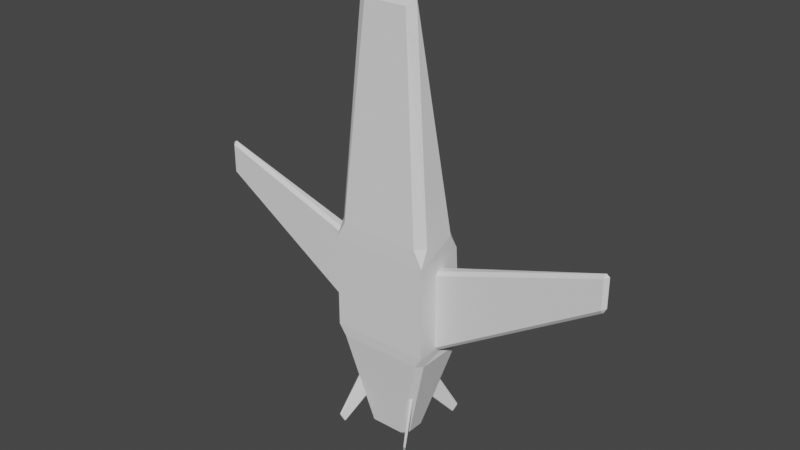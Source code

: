 # Source: SmallFighterModel.blend  (saved by Blender 2.83.19; exported with 4.5.12 LTS)
import bpy
from mathutils import Matrix  # noqa: F401  (used for matrix-valued properties, if any)

bpy.ops.wm.read_factory_settings(use_empty=True)
scene = bpy.context.scene
scene.name = 'Scene'

# ---- collections
col_collection = bpy.data.collections.new('Collection'); scene.collection.children.link(col_collection)

# ---- world
world_world = bpy.data.worlds.new('World'); scene.world = world_world
world_world.use_nodes = True; world_world.node_tree.nodes.clear()
_N = world_world.node_tree.nodes; _L = world_world.node_tree.links
n0 = _N.new('ShaderNodeOutputWorld'); n0.name = 'World Output'; n0.location = (300, 300)
n1 = _N.new('ShaderNodeBackground'); n1.name = 'Background'; n1.location = (10, 300)
n1.inputs[0].default_value = (0.05088, 0.05088, 0.05088, 1.0)
_L.new(n1.outputs[0], n0.inputs[0])
n0.is_active_output = True
world_world.color = (0.05088, 0.05088, 0.05088)
world_world.use_sun_shadow = False
world_world.sun_shadow_jitter_overblur = 0.0

# ---- meshes
me_cube_006 = bpy.data.meshes.new('Cube.006')
me_cube_006.from_pydata([(-1.168, -0.1812, 0.8644), (1.168, -0.1812, 0.8644), (-1.624, -0.6605, 0.793), (-1.39, -0.1136, 0.7233), (1.39, -0.1136, 0.7233), (0.3073, -0.9002, 1.396), (-1.461, -0.9399, 0.9611), (-1.297, -1.219, 1.129), (0.5415, 1.861, 0.4716), (1.461, -0.9399, 0.9611), (1.624, -0.6605, 0.793), (0.487, 1.582, 0.6397), (-0.5415, 1.861, 0.4716), (-0.487, 1.582, 0.6397), (-0.3073, -0.9002, 1.396), (-0.4325, 1.302, 0.8079), (-0.9219, -0.9002, 1.396), (0.9219, -0.9002, 1.396), (1.297, -1.219, 1.129), (0.4325, 1.302, 0.8079)], [], [(19, 15, 14, 5), (9, 11, 19, 18), (8, 12, 13, 11), (11, 13, 15, 19), (13, 6, 7, 15), (4, 8, 11, 1, 9, 10), (3, 2, 6, 0, 13, 12), (14, 15, 16), (19, 5, 17), (19, 17, 18), (16, 15, 7)])
_uv = me_cube_006.uv_layers.new(name='UVMap')
_uv.uv.foreach_set('vector', [0.7068, 0.75, 0.7932, 0.75, 0.7917, 0.75, 0.7083, 0.75, 0.6159, 0.75, 0.7053, 0.75, 0.7068, 0.75, 0.6205, 0.75, 0.7038, 0.75, 0.7962, 0.75, 0.7947, 0.75, 0.7053, 0.75, 0.7053, 0.75, 0.7947, 0.75, 0.7932, 0.75, 0.7068, 0.75, 0.7947, 0.75, 0.8841, 0.75, 0.8795, 0.75, 0.7932, 0.75, 0.0, 0.0, 0.0, 0.0, 0.0, 0.0, 0.0, 0.0, 0.0, 0.0, 0.0, 0.0, 0.0, 0.0, 0.0, 0.0, 0.0, 0.0, 0.0, 0.0, 0.0, 0.0, 0.0, 0.0, 0.7917, 0.75, 0.7932, 0.75, 0.7917, 0.75, 0.7068, 0.75, 0.7083, 0.75, 0.7083, 0.75, 0.7068, 0.75, 0.7083, 0.75, 0.7083, 0.75, 0.7917, 0.75, 0.7932, 0.75, 0.7917, 0.75])
me_cube_006.use_remesh_fix_poles = True
me_cube_006.use_remesh_preserve_attributes = False
me_cube_006.use_mirror_vertex_groups = False
me_cube_006.update()
me_cube_001 = bpy.data.meshes.new('Cube.001')
me_cube_001.from_pydata([(-0.9227, 1.432, 0.4511), (0.921, 1.432, 0.4557), (-0.9185, 1.543, -1.214), (0.9252, 1.543, -1.21), (0.7212, -0.5498, 8.368), (0.9792, -0.3933, 8.642), (0.981, -0.3933, 8.642), (-0.7628, -0.5498, 8.365), (-0.7626, -0.1506, 8.366), (-1.022, -0.3933, 8.637), (1.374, -0.9479, 1.24), (1.683, -0.9636, 0.6774), (1.657, -0.6655, 1.24), (1.623, 0.8294, 0.6971), (1.387, 0.7597, 1.243), (1.657, 0.4767, 1.24), (-1.392, 0.7597, 1.236), (-1.663, 0.4767, 1.232), (-1.38, -0.9479, 1.233), (-1.663, -0.6655, 1.232), (-1.686, -0.9636, 0.6689), (-0.3081, 1.432, 0.4526), (0.3064, 1.432, 0.4542), (-1.298, 1.166, 0.131), (1.46, 0.9975, 0.4173), (1.297, 1.166, 0.1376), (-0.5493, 0.508, 3.213), (-1.462, 0.9975, 0.41), (-1.626, 0.8294, 0.6889), (0.7211, -0.1506, 8.37), (0.5337, 0.508, 3.216), (0.7853, -0.3714, -6.015), (0.5908, -0.5988, -6.012), (0.5532, -0.3894, -6.202), (0.7853, 0.2072, -6.015), (0.5544, 0.3726, -6.193), (-0.7545, 0.2072, -6.019), (-0.5227, 0.3726, -6.195), (-0.7545, -0.3714, -6.019), (-0.5214, -0.3894, -6.204), (-0.56, -0.5988, -6.015), (1.691, -0.9636, -2.502), (1.454, -0.9448, -2.883), (1.65, -0.7537, -2.878), (1.65, 0.8144, -2.878), (1.602, 1.095, -2.488), (-1.678, -0.9636, -2.51), (-1.635, -0.7537, -2.887), (-1.439, -0.9448, -2.89), (-1.589, 1.095, -2.496), (-1.635, 0.8144, -2.887)], [], [(11, 20, 46, 41), (2, 3, 35, 37), (49, 46, 20, 28), (42, 48, 40, 32), (39, 37, 35, 33), (47, 50, 36, 38), (2, 37, 49), (13, 45, 3, 1, 25, 24), (9, 17, 19), (12, 15, 6, 5), (0, 21, 22, 1, 3, 2), (49, 28, 27, 23, 0, 2), (35, 3, 45), (13, 11, 41, 45), (10, 11, 12), (13, 14, 15), (16, 28, 17), (18, 19, 20), (4, 10, 12, 5), (11, 13, 15, 12), (14, 29, 6, 15), (7, 4, 5, 9), (29, 8, 9, 6), (18, 7, 9, 19), (8, 16, 17, 9), (28, 20, 19, 17), (10, 18, 20, 11), (4, 7, 18, 10), (14, 30, 29), (16, 8, 26), (30, 26, 8, 29), (31, 32, 33), (38, 39, 40), (41, 42, 43), (46, 47, 48), (43, 44, 45, 41), (41, 46, 48, 42), (33, 35, 34, 31), (37, 39, 38, 36), (32, 40, 39, 33), (47, 38, 40, 48), (31, 43, 42, 32), (35, 45, 44, 34), (50, 47, 46, 49), (36, 50, 49, 37), (44, 43, 31, 34)])
_uv = me_cube_001.uv_layers.new(name='UVMap')
_uv.uv.foreach_set('vector', [0.125, 0.75, 0.375, 0.75, 0.375, 0.75, 0.125, 0.75, 0.625, 0.75, 0.875, 0.75, 0.8425, 0.75, 0.6575, 0.75, 0.0, 0.0, 0.0, 0.0, 0.0, 0.0, 0.0, 0.0, 0.1408, 0.75, 0.3592, 0.75, 0.3458, 0.75, 0.1542, 0.75, 0.4271, 0.7827, 0.6255, 0.7825, 0.6255, 0.9675, 0.4271, 0.9673, 0.4005, 0.75, 0.5994, 0.75, 0.5768, 0.75, 0.4231, 0.75, 0.625, 0.75, 0.625, 0.75, 0.625, 0.75, 0.0, 0.0, 0.0, 0.0, 0.0, 0.0, 0.0, 0.0, 0.0, 0.0, 0.0, 0.0, 0.5652, 0.5006, 0.5876, 0.7409, 0.4123, 0.7409, 0.4123, 0.009126, 0.5876, 0.009126, 0.5652, 0.2494, 0.4348, 0.2497, 0.625, 0.75, 0.7083, 0.75, 0.7917, 0.75, 0.875, 0.75, 0.875, 0.75, 0.625, 0.75, 0.0, 0.0, 0.0, 0.0, 0.0, 0.0, 0.0, 0.0, 0.0, 0.0, 0.0, 0.0, 0.875, 0.75, 0.875, 0.75, 0.875, 0.75, 0.0, 0.0, 0.0, 0.0, 0.0, 0.0, 0.0, 0.0, 0.147, 0.7409, 0.125, 0.75, 0.125, 0.7404, 0.8886, 0.75, 0.8522, 0.75, 0.8731, 0.75, 0.647, 0.7409, 0.6295, 0.75, 0.625, 0.7397, 0.353, 0.7409, 0.375, 0.7404, 0.375, 0.75, 0.1585, 0.5091, 0.147, 0.7409, 0.125, 0.7404, 0.125, 0.5, 0.0, 0.0, 0.0, 0.0, 0.0, 0.0, 0.0, 0.0, 0.853, 0.7409, 0.8415, 0.5091, 0.875, 0.5, 0.875, 0.7397, 0.3415, 0.5091, 0.1585, 0.5091, -2.682e-07, -3.576e-07, 0.0, 0.0, 0.8415, 0.5091, 0.6585, 0.5091, -6.855e-07, -3.874e-07, 0.0, 0.0, 0.353, 0.7409, 0.3415, 0.5091, 0.4348, 0.5003, 0.4123, 0.7409, 0.6585, 0.5091, 0.647, 0.7409, 0.5876, 0.7409, 0.5652, 0.5006, 0.0, 0.0, 0.0, 0.0, 0.0, 0.0, 0.0, 0.0, 0.147, 0.7409, 0.353, 0.7409, 0.375, 0.75, 0.125, 0.75, 0.1585, 0.5091, 0.3415, 0.5091, 0.353, 0.7409, 0.147, 0.7409, 0.0, 0.0, 0.0, 0.0, 0.0, 0.0, 0.0, 0.0, 0.0, 0.0, 0.0, 0.0, 0.7962, 0.75, 0.7038, 0.75, 0.7038, 0.75, 0.7962, 0.75, 0.4231, 0.0, 0.375, 0.0, 0.4271, 0.0, 0.4231, 0.75, 0.4271, 0.75, 0.375, 0.75, 0.125, 0.75, 0.1427, 0.75, 0.1281, 0.75, 0.0, 0.0, 0.0, 0.0, 0.0, 0.0, 0.4005, 0.0, 0.5994, 0.0, 0.625, 0.0, 0.375, 0.0, 0.125, 0.75, 0.375, 0.75, 0.3592, 0.75, 0.1408, 0.75, 0.4271, 0.9673, 0.6255, 0.9675, 0.5803, 1.0, 0.4223, 1.0, 0.6255, 0.7825, 0.4271, 0.7827, 0.4231, 0.75, 0.5768, 0.75, 0.1542, 0.75, 0.3458, 0.75, 0.3423, 0.75, 0.1577, 0.75, 0.4005, 0.75, 0.4231, 0.75, 0.3458, 0.75, 0.3592, 0.75, 0.4231, 0.0, 0.4005, 0.0, 0.375, 0.0, 0.375, 0.0, 0.875, 0.75, 0.875, 0.75, 0.875, 0.75, 0.875, 0.75, 0.5994, 0.75, 0.4005, 0.75, 0.375, 0.75, 0.625, 0.75, 0.5768, 0.75, 0.5994, 0.75, 0.625, 0.75, 0.625, 0.75, 0.5994, 0.0, 0.4005, 0.0, 0.4231, 0.0, 0.5768, 0.0])
me_cube_001.use_remesh_fix_poles = True
me_cube_001.use_remesh_preserve_attributes = False
me_cube_001.use_mirror_vertex_groups = False
me_cube_001.update()
me_cube_005 = bpy.data.meshes.new('Cube.005')
me_cube_005.from_pydata([(-1.682, -0.2495, -1.231), (-1.682, -0.1354, -1.111), (-1.682, 0.1354, -1.111), (-1.682, 0.2495, -1.231), (-7.27, 0.1168, -0.3532), (-7.286, 0.002278, -0.4769), (-7.286, -0.002279, -0.4769), (-7.384, -1.29e-07, -0.3028), (-7.27, -0.1168, -0.3532), (-1.675, -0.1354, -3.948), (-1.675, -0.2495, -3.813), (-1.675, 0.2495, -3.813), (-1.675, 0.1354, -3.948), (-7.272, 0.1168, 0.628), (-7.278, 0.002541, 0.7503), (-7.386, 2.623e-07, 0.6722), (-7.278, -0.002541, 0.7503), (-7.272, -0.1168, 0.628), (1.567, -0.2495, -1.223), (1.567, -0.1354, -1.103), (1.567, 0.1354, -1.103), (1.567, 0.2495, -1.223), (7.15, 0.1168, -0.3169), (7.168, 0.002279, -0.4406), (7.168, -0.002279, -0.4406), (7.264, -3.636e-08, -0.266), (7.15, -0.1168, -0.3169), (1.574, -0.1354, -3.94), (1.574, -0.2495, -3.805), (1.574, 0.2495, -3.805), (1.574, 0.1354, -3.94), (7.148, 0.1168, 0.6643), (7.154, 0.002541, 0.7866), (7.262, 3.725e-08, 0.7091), (7.154, -0.002541, 0.7866), (7.148, -0.1168, 0.6643)], [], [(2, 1, 0, 10, 9, 12, 11, 3), (11, 4, 13, 3), (0, 17, 8, 10), (9, 6, 5, 12), (4, 5, 7), (6, 8, 7), (15, 14, 13), (15, 17, 16), (9, 10, 8, 6), (17, 15, 7, 8), (0, 1, 16, 17), (5, 4, 11, 12), (6, 7, 5), (4, 7, 15, 13), (13, 14, 2, 3), (15, 16, 14), (2, 14, 16, 1), (20, 21, 29, 30, 27, 28, 18, 19), (29, 21, 31, 22), (18, 28, 26, 35), (27, 30, 23, 24), (22, 25, 23), (24, 25, 26), (33, 31, 32), (33, 34, 35), (27, 24, 26, 28), (35, 26, 25, 33), (18, 35, 34, 19), (23, 30, 29, 22), (24, 23, 25), (22, 31, 33, 25), (31, 21, 20, 32), (33, 32, 34), (20, 19, 34, 32)])
_uv = me_cube_005.uv_layers.new(name='UVMap')
_uv.uv.foreach_set('vector', [0.5348, 0.0, 0.4652, 0.0, 0.4358, 0.0, 0.4358, 0.0, 0.4652, 0.0, 0.5348, 0.0, 0.5642, 0.0, 0.5642, 0.0, 0.5642, 0.0, 0.5642, 0.0, 0.5642, 0.0, 0.5642, 0.0, 0.4358, 0.0, 0.4358, 0.0, 0.4358, 0.0, 0.4358, 0.0, 0.4652, 0.0, 0.4987, 0.0, 0.5013, 0.0, 0.5348, 0.0, 0.5642, 0.0, 0.5013, 0.0, 0.5, 0.0, 0.4987, 0.0, 0.4358, 0.0, 0.5, 0.0, 0.5, 0.0, 0.5014, 0.0, 0.5642, 0.0, 0.5, 0.0, 0.4358, 0.0, 0.4986, 0.0, 0.4652, 0.0, 0.4358, 0.0, 0.4358, 0.0, 0.4987, 0.0, 0.4358, 0.0, 0.5, 0.0, 0.5, 0.0, 0.4358, 0.0, 0.4358, 0.0, 0.4652, 0.0, 0.4986, 0.0, 0.4358, 0.0, 0.5013, 0.0, 0.5642, 0.0, 0.5642, 0.0, 0.5348, 0.0, 0.4987, 0.0, 0.5, 0.0, 0.5013, 0.0, 0.5642, 0.0, 0.5, 0.0, 0.5, 0.0, 0.5642, 0.0, 0.5642, 0.0, 0.5014, 0.0, 0.5348, 0.0, 0.5642, 0.0, 0.5, 0.0, 0.4986, 0.0, 0.5014, 0.0, 0.5348, 0.0, 0.5014, 0.0, 0.4986, 0.0, 0.4652, 0.0, 0.5348, 0.0, 0.5642, 0.0, 0.5642, 0.0, 0.5348, 0.0, 0.4652, 0.0, 0.4358, 0.0, 0.4358, 0.0, 0.4652, 0.0, 0.5642, 0.0, 0.5642, 0.0, 0.5642, 0.0, 0.5642, 0.0, 0.4358, 0.0, 0.4358, 0.0, 0.4358, 0.0, 0.4358, 0.0, 0.4652, 0.0, 0.5348, 0.0, 0.5013, 0.0, 0.4987, 0.0, 0.5642, 0.0, 0.5, 0.0, 0.5013, 0.0, 0.4987, 0.0, 0.5, 0.0, 0.4358, 0.0, 0.5, 0.0, 0.5642, 0.0, 0.5014, 0.0, 0.5, 0.0, 0.4986, 0.0, 0.4358, 0.0, 0.4652, 0.0, 0.4987, 0.0, 0.4358, 0.0, 0.4358, 0.0, 0.4358, 0.0, 0.4358, 0.0, 0.5, 0.0, 0.5, 0.0, 0.4358, 0.0, 0.4358, 0.0, 0.4986, 0.0, 0.4652, 0.0, 0.5013, 0.0, 0.5348, 0.0, 0.5642, 0.0, 0.5642, 0.0, 0.4987, 0.0, 0.5013, 0.0, 0.5, 0.0, 0.5642, 0.0, 0.5642, 0.0, 0.5, 0.0, 0.5, 0.0, 0.5642, 0.0, 0.5642, 0.0, 0.5348, 0.0, 0.5014, 0.0, 0.5, 0.0, 0.5014, 0.0, 0.4986, 0.0, 0.5348, 0.0, 0.4652, 0.0, 0.4986, 0.0, 0.5014, 0.0])
me_cube_005.use_remesh_fix_poles = True
me_cube_005.use_remesh_preserve_attributes = False
me_cube_005.use_mirror_vertex_groups = False
me_cube_005.update()
me_cube_020 = bpy.data.meshes.new('Cube.020')
me_cube_020.from_pydata([(-0.5998, -8.222, -0.2671), (-0.6152, -8.255, -0.2371), (-0.6792, -8.262, -0.1955), (-0.7177, -8.236, -0.1904), (-1.289, -9.224, -1.316), (-1.276, -9.193, -1.35), (-1.274, -9.193, -1.351), (-1.27, -9.249, -1.353), (-1.233, -9.218, -1.352), (-0.8874, -7.558, -0.5306), (-0.8475, -7.588, -0.5342), (-0.9655, -7.601, -0.4575), (-0.9514, -7.565, -0.4889), (-1.195, -9.465, -1.215), (-1.156, -9.493, -1.221), (-1.177, -9.489, -1.252), (-1.155, -9.493, -1.221), (-1.139, -9.459, -1.25), (-0.4837, -8.222, 0.5103), (-0.4992, -8.255, 0.4803), (-0.5632, -8.262, 0.4387), (-0.6017, -8.236, 0.4336), (-1.173, -9.224, 1.559), (-1.16, -9.193, 1.593), (-1.158, -9.193, 1.594), (-1.154, -9.249, 1.596), (-1.117, -9.218, 1.595), (-0.7714, -7.558, 0.7738), (-0.7315, -7.588, 0.7774), (-0.8495, -7.601, 0.7007), (-0.8354, -7.565, 0.7322), (-1.078, -9.465, 1.458), (-1.04, -9.493, 1.464), (-1.061, -9.489, 1.496), (-1.039, -9.493, 1.465), (-1.023, -9.459, 1.494), (0.8304, -8.222, -0.2671), (0.8458, -8.255, -0.2371), (0.9098, -8.262, -0.1955), (0.9484, -8.236, -0.1904), (1.519, -9.224, -1.316), (1.506, -9.193, -1.35), (1.505, -9.193, -1.351), (1.501, -9.249, -1.353), (1.464, -9.218, -1.352), (1.118, -7.558, -0.5306), (1.078, -7.588, -0.5342), (1.196, -7.601, -0.4575), (1.182, -7.565, -0.4889), (1.425, -9.465, -1.215), (1.387, -9.493, -1.221), (1.407, -9.489, -1.252), (1.386, -9.493, -1.221), (1.37, -9.459, -1.25), (0.7144, -8.222, 0.5103), (0.7298, -8.255, 0.4803), (0.7938, -8.262, 0.4387), (0.8323, -8.236, 0.4336), (1.403, -9.224, 1.559), (1.39, -9.193, 1.593), (1.389, -9.193, 1.594), (1.385, -9.249, 1.596), (1.348, -9.218, 1.595), (1.002, -7.558, 0.7738), (0.9621, -7.588, 0.7774), (1.08, -7.601, 0.7007), (1.066, -7.565, 0.7322), (1.309, -9.465, 1.458), (1.271, -9.493, 1.464), (1.291, -9.489, 1.496), (1.27, -9.493, 1.465), (1.254, -9.459, 1.494)], [], [(2, 1, 0, 10, 9, 12, 11, 3), (11, 4, 13, 3), (0, 17, 8, 10), (9, 6, 5, 12), (4, 5, 7), (6, 8, 7), (15, 14, 13), (15, 17, 16), (9, 10, 8, 6), (17, 15, 7, 8), (0, 1, 16, 17), (5, 4, 11, 12), (6, 7, 5), (4, 7, 15, 13), (13, 14, 2, 3), (15, 16, 14), (2, 14, 16, 1), (20, 21, 29, 30, 27, 28, 18, 19), (29, 21, 31, 22), (18, 28, 26, 35), (27, 30, 23, 24), (22, 25, 23), (24, 25, 26), (33, 31, 32), (33, 34, 35), (27, 24, 26, 28), (35, 26, 25, 33), (18, 35, 34, 19), (23, 30, 29, 22), (24, 23, 25), (22, 31, 33, 25), (31, 21, 20, 32), (33, 32, 34), (20, 19, 34, 32), (38, 39, 47, 48, 45, 46, 36, 37), (47, 39, 49, 40), (36, 46, 44, 53), (45, 48, 41, 42), (40, 43, 41), (42, 43, 44), (51, 49, 50), (51, 52, 53), (45, 42, 44, 46), (53, 44, 43, 51), (36, 53, 52, 37), (41, 48, 47, 40), (42, 41, 43), (40, 49, 51, 43), (49, 39, 38, 50), (51, 50, 52), (38, 37, 52, 50), (56, 55, 54, 64, 63, 66, 65, 57), (65, 58, 67, 57), (54, 71, 62, 64), (63, 60, 59, 66), (58, 59, 61), (60, 62, 61), (69, 68, 67), (69, 71, 70), (63, 64, 62, 60), (71, 69, 61, 62), (54, 55, 70, 71), (59, 58, 65, 66), (60, 61, 59), (58, 61, 69, 67), (67, 68, 56, 57), (69, 70, 68), (56, 68, 70, 55)])
_uv = me_cube_020.uv_layers.new(name='UVMap')
_uv.uv.foreach_set('vector', [0.5348, 0.0, 0.4652, 0.0, 0.4358, 0.0, 0.4358, 0.0, 0.4652, 0.0, 0.5348, 0.0, 0.5642, 0.0, 0.5642, 0.0, 0.5642, 0.0, 0.5642, 0.0, 0.5642, 0.0, 0.5642, 0.0, 0.4358, 0.0, 0.4358, 0.0, 0.4358, 0.0, 0.4358, 0.0, 0.4652, 0.0, 0.4987, 0.0, 0.5013, 0.0, 0.5348, 0.0, 0.5642, 0.0, 0.5013, 0.0, 0.5, 0.0, 0.4987, 0.0, 0.4358, 0.0, 0.5, 0.0, 0.5, 0.0, 0.5014, 0.0, 0.5642, 0.0, 0.5, 0.0, 0.4358, 0.0, 0.4986, 0.0, 0.4652, 0.0, 0.4358, 0.0, 0.4358, 0.0, 0.4987, 0.0, 0.4358, 0.0, 0.5, 0.0, 0.5, 0.0, 0.4358, 0.0, 0.4358, 0.0, 0.4652, 0.0, 0.4986, 0.0, 0.4358, 0.0, 0.5013, 0.0, 0.5642, 0.0, 0.5642, 0.0, 0.5348, 0.0, 0.4987, 0.0, 0.5, 0.0, 0.5013, 0.0, 0.5642, 0.0, 0.5, 0.0, 0.5, 0.0, 0.5642, 0.0, 0.5642, 0.0, 0.5014, 0.0, 0.5348, 0.0, 0.5642, 0.0, 0.5, 0.0, 0.4986, 0.0, 0.5014, 0.0, 0.5348, 0.0, 0.5014, 0.0, 0.4986, 0.0, 0.4652, 0.0, 0.5348, 0.0, 0.5642, 0.0, 0.5642, 0.0, 0.5348, 0.0, 0.4652, 0.0, 0.4358, 0.0, 0.4358, 0.0, 0.4652, 0.0, 0.5642, 0.0, 0.5642, 0.0, 0.5642, 0.0, 0.5642, 0.0, 0.4358, 0.0, 0.4358, 0.0, 0.4358, 0.0, 0.4358, 0.0, 0.4652, 0.0, 0.5348, 0.0, 0.5013, 0.0, 0.4987, 0.0, 0.5642, 0.0, 0.5, 0.0, 0.5013, 0.0, 0.4987, 0.0, 0.5, 0.0, 0.4358, 0.0, 0.5, 0.0, 0.5642, 0.0, 0.5014, 0.0, 0.5, 0.0, 0.4986, 0.0, 0.4358, 0.0, 0.4652, 0.0, 0.4987, 0.0, 0.4358, 0.0, 0.4358, 0.0, 0.4358, 0.0, 0.4358, 0.0, 0.5, 0.0, 0.5, 0.0, 0.4358, 0.0, 0.4358, 0.0, 0.4986, 0.0, 0.4652, 0.0, 0.5013, 0.0, 0.5348, 0.0, 0.5642, 0.0, 0.5642, 0.0, 0.4987, 0.0, 0.5013, 0.0, 0.5, 0.0, 0.5642, 0.0, 0.5642, 0.0, 0.5, 0.0, 0.5, 0.0, 0.5642, 0.0, 0.5642, 0.0, 0.5348, 0.0, 0.5014, 0.0, 0.5, 0.0, 0.5014, 0.0, 0.4986, 0.0, 0.5348, 0.0, 0.4652, 0.0, 0.4986, 0.0, 0.5014, 0.0, 0.5348, 0.0, 0.5642, 0.0, 0.5642, 0.0, 0.5348, 0.0, 0.4652, 0.0, 0.4358, 0.0, 0.4358, 0.0, 0.4652, 0.0, 0.5642, 0.0, 0.5642, 0.0, 0.5642, 0.0, 0.5642, 0.0, 0.4358, 0.0, 0.4358, 0.0, 0.4358, 0.0, 0.4358, 0.0, 0.4652, 0.0, 0.5348, 0.0, 0.5013, 0.0, 0.4987, 0.0, 0.5642, 0.0, 0.5, 0.0, 0.5013, 0.0, 0.4987, 0.0, 0.5, 0.0, 0.4358, 0.0, 0.5, 0.0, 0.5642, 0.0, 0.5014, 0.0, 0.5, 0.0, 0.4986, 0.0, 0.4358, 0.0, 0.4652, 0.0, 0.4987, 0.0, 0.4358, 0.0, 0.4358, 0.0, 0.4358, 0.0, 0.4358, 0.0, 0.5, 0.0, 0.5, 0.0, 0.4358, 0.0, 0.4358, 0.0, 0.4986, 0.0, 0.4652, 0.0, 0.5013, 0.0, 0.5348, 0.0, 0.5642, 0.0, 0.5642, 0.0, 0.4987, 0.0, 0.5013, 0.0, 0.5, 0.0, 0.5642, 0.0, 0.5642, 0.0, 0.5, 0.0, 0.5, 0.0, 0.5642, 0.0, 0.5642, 0.0, 0.5348, 0.0, 0.5014, 0.0, 0.5, 0.0, 0.5014, 0.0, 0.4986, 0.0, 0.5348, 0.0, 0.4652, 0.0, 0.4986, 0.0, 0.5014, 0.0, 0.5348, 0.0, 0.4652, 0.0, 0.4358, 0.0, 0.4358, 0.0, 0.4652, 0.0, 0.5348, 0.0, 0.5642, 0.0, 0.5642, 0.0, 0.5642, 0.0, 0.5642, 0.0, 0.5642, 0.0, 0.5642, 0.0, 0.4358, 0.0, 0.4358, 0.0, 0.4358, 0.0, 0.4358, 0.0, 0.4652, 0.0, 0.4987, 0.0, 0.5013, 0.0, 0.5348, 0.0, 0.5642, 0.0, 0.5013, 0.0, 0.5, 0.0, 0.4987, 0.0, 0.4358, 0.0, 0.5, 0.0, 0.5, 0.0, 0.5014, 0.0, 0.5642, 0.0, 0.5, 0.0, 0.4358, 0.0, 0.4986, 0.0, 0.4652, 0.0, 0.4358, 0.0, 0.4358, 0.0, 0.4987, 0.0, 0.4358, 0.0, 0.5, 0.0, 0.5, 0.0, 0.4358, 0.0, 0.4358, 0.0, 0.4652, 0.0, 0.4986, 0.0, 0.4358, 0.0, 0.5013, 0.0, 0.5642, 0.0, 0.5642, 0.0, 0.5348, 0.0, 0.4987, 0.0, 0.5, 0.0, 0.5013, 0.0, 0.5642, 0.0, 0.5, 0.0, 0.5, 0.0, 0.5642, 0.0, 0.5642, 0.0, 0.5014, 0.0, 0.5348, 0.0, 0.5642, 0.0, 0.5, 0.0, 0.4986, 0.0, 0.5014, 0.0, 0.5348, 0.0, 0.5014, 0.0, 0.4986, 0.0, 0.4652, 0.0])
me_cube_020.use_remesh_fix_poles = True
me_cube_020.use_remesh_preserve_attributes = False
me_cube_020.use_mirror_vertex_groups = False
me_cube_020.update()

# ---- objects
ob_cockpit = bpy.data.objects.new('Cockpit', me_cube_006)
ob_hull = bpy.data.objects.new('Hull', me_cube_001)
ob_lwingbottomturretmount = bpy.data.objects.new('LWingBottomTurretMount', None)
ob_lwingtopturretmount = bpy.data.objects.new('LWingTopTurretMount', None)
ob_wings = bpy.data.objects.new('Wings', me_cube_005)
ob_rwingbottomturretmount = bpy.data.objects.new('RWingBottomTurretMount', None)
ob_rwingtopturretmount = bpy.data.objects.new('RWingTopTurretMount', None)
ob_tailfins = bpy.data.objects.new('TailFins', me_cube_020)
ob_thrusterinternalmount = bpy.data.objects.new('ThrusterInternalMount', None)
ob_lwingtopturretselectionpoint = bpy.data.objects.new('LWingTopTurretSelectionPoint', None)
ob_lwingbottomturretselectionpoint = bpy.data.objects.new('LWingBottomTurretSelectionPoint', None)
ob_rwingtopturretselectionpoint = bpy.data.objects.new('RWingTopTurretSelectionPoint', None)
ob_rwingbottomturretselectionpoint = bpy.data.objects.new('RWingBottomTurretSelectionPoint', None)
ob_internalf = bpy.data.objects.new('InternalF', None)
ob_internalm = bpy.data.objects.new('InternalM', None)
ob_internalbb = bpy.data.objects.new('InternalBB', None)
ob_internalbt = bpy.data.objects.new('InternalBT', None)
ob_thrustermanoeuvringselector = bpy.data.objects.new('ThrusterManoeuvringSelector', None)
ob_manthrusterfr = bpy.data.objects.new('ManThrusterFR', None)
ob_manthrusterbl = bpy.data.objects.new('ManThrusterBL', None)
ob_manthrusterfl = bpy.data.objects.new('ManThrusterFL', None)
ob_manthrusterbr = bpy.data.objects.new('ManThrusterBR', None)

# ---- transforms, parenting, visibility, modifiers, constraints
ob_cockpit.parent = ob_hull
ob_cockpit.location = (-0.003127, 0.03641, 1.354)
ob_cockpit.rotation_euler = (-1.571, 3.139, -0.0)
ob_cockpit.lineart.crease_threshold = 0.0
ob_hull.location = (0.0, 0.0, 0.0)
ob_hull.lineart.crease_threshold = 0.0
ob_lwingbottomturretmount.parent = ob_wings
ob_lwingbottomturretmount.matrix_parent_inverse = Matrix(((1.0, -0.0, 0.0, -0.05724), (-0.0, 1.0, -0.0, -0.03641), (0.0, -0.0, 1.0, -1.354), (-0.0, 0.0, -0.0, 1.0)))
ob_lwingbottomturretmount.location = (4.477, -0.1475, 0.1836)
ob_lwingbottomturretmount.rotation_euler = (-1.571, 3.139, -8.232e-11)
ob_lwingbottomturretmount.lineart.crease_threshold = 0.0
ob_lwingtopturretmount.parent = ob_wings
ob_lwingtopturretmount.matrix_parent_inverse = Matrix(((1.0, -0.0, 0.0, -0.05724), (-0.0, 1.0, -0.0, -0.03641), (0.0, -0.0, 1.0, -1.354), (-0.0, 0.0, -0.0, 1.0)))
ob_lwingtopturretmount.location = (4.477, 0.2281, 0.1836)
ob_lwingtopturretmount.rotation_euler = (1.571, -0.002515, 8.755e-08)
ob_lwingtopturretmount.lineart.crease_threshold = 0.0
ob_wings.parent = ob_hull
ob_wings.location = (0.05724, 0.03641, 1.354)
ob_wings.lineart.crease_threshold = 0.0
ob_rwingbottomturretmount.parent = ob_wings
ob_rwingbottomturretmount.matrix_parent_inverse = Matrix(((1.0, -0.0, 0.0, -0.05724), (-0.0, 1.0, -0.0, -0.03641), (0.0, -0.0, 1.0, -1.354), (-0.0, 0.0, -0.0, 1.0)))
ob_rwingbottomturretmount.location = (-4.417, -0.1475, 0.1612)
ob_rwingbottomturretmount.rotation_euler = (-1.571, 3.139, -8.232e-11)
ob_rwingbottomturretmount.lineart.crease_threshold = 0.0
ob_rwingtopturretmount.parent = ob_wings
ob_rwingtopturretmount.matrix_parent_inverse = Matrix(((1.0, -0.0, 0.0, -0.05724), (-0.0, 1.0, -0.0, -0.03641), (0.0, -0.0, 1.0, -1.354), (-0.0, 0.0, -0.0, 1.0)))
ob_rwingtopturretmount.location = (-4.417, 0.2627, 0.1612)
ob_rwingtopturretmount.rotation_euler = (1.571, -0.002515, 8.755e-08)
ob_rwingtopturretmount.lineart.crease_threshold = 0.0
ob_tailfins.parent = ob_hull
ob_tailfins.location = (0.1069, -0.04323, 3.472)
ob_tailfins.rotation_euler = (-1.571, 3.139, -0.0)
ob_tailfins.lineart.crease_threshold = 0.0
ob_thrusterinternalmount.parent = ob_hull
ob_thrusterinternalmount.location = (0.01132, 0.009392, -4.391)
ob_thrusterinternalmount.rotation_euler = (1.192e-07, 3.139, -1.388e-17)
ob_thrusterinternalmount.lineart.crease_threshold = 0.0
ob_lwingtopturretselectionpoint.parent = ob_lwingtopturretmount
ob_lwingtopturretselectionpoint.matrix_parent_inverse = Matrix(((0.9968, 0.0805, 0.002515, -4.478), (-0.0009259, -0.01978, 0.9998, -0.1723), (0.08053, -0.9966, -0.01964, 0.2281), (-0.0, 0.0, -0.0, 1.0)))
ob_lwingtopturretselectionpoint.location = (4.405, 1.083, 0.1979)
ob_lwingtopturretselectionpoint.scale = (1.0, 1.0, 1.0)
ob_lwingtopturretselectionpoint.lineart.crease_threshold = 0.0
ob_lwingbottomturretselectionpoint.parent = ob_lwingbottomturretmount
ob_lwingbottomturretselectionpoint.matrix_parent_inverse = Matrix(((-0.9968, -0.0805, -0.002515, 4.478), (-0.0009259, -0.01978, 0.9998, -0.1723), (-0.08053, 0.9966, 0.01964, 0.1475), (0.0, 0.0, -0.0, 1.0)))
ob_lwingbottomturretselectionpoint.location = (4.515, -0.2882, 0.1709)
ob_lwingbottomturretselectionpoint.scale = (1.0, 1.0, 1.0)
ob_lwingbottomturretselectionpoint.lineart.crease_threshold = 0.0
ob_rwingtopturretselectionpoint.parent = ob_rwingtopturretmount
ob_rwingtopturretselectionpoint.matrix_parent_inverse = Matrix(((0.9968, 0.0805, 0.002515, 4.417), (-0.0009259, -0.01978, 0.9998, -0.1723), (0.08053, -0.9966, -0.01964, 0.2627), (-0.0, 0.0, -0.0, 1.0)))
ob_rwingtopturretselectionpoint.location = (-4.464, 0.4011, 0.1762)
ob_rwingtopturretselectionpoint.scale = (1.0, 1.0, 1.0)
ob_rwingtopturretselectionpoint.lineart.crease_threshold = 0.0
ob_rwingbottomturretselectionpoint.parent = ob_rwingbottomturretmount
ob_rwingbottomturretselectionpoint.matrix_parent_inverse = Matrix(((-0.9968, -0.0805, -0.002515, -4.417), (-0.0009259, -0.01978, 0.9998, -0.1723), (-0.08053, 0.9966, 0.01964, 0.1475), (0.0, 0.0, -0.0, 1.0)))
ob_rwingbottomturretselectionpoint.location = (-4.351, -1.004, 0.1485)
ob_rwingbottomturretselectionpoint.scale = (1.0, 1.0, 1.0)
ob_rwingbottomturretselectionpoint.lineart.crease_threshold = 0.0
ob_internalf.parent = ob_hull
ob_internalf.location = (-0.01525, -0.3933, 6.174)
ob_internalf.rotation_euler = (-1.571, 3.139, -0.0)
ob_internalf.lineart.crease_threshold = 0.0
ob_internalm.parent = ob_hull
ob_internalm.location = (-0.007705, -0.3933, 3.174)
ob_internalm.rotation_euler = (-1.571, 3.139, -0.0)
ob_internalm.lineart.crease_threshold = 0.0
ob_internalbb.parent = ob_hull
ob_internalbb.location = (0.005501, -0.8933, -2.076)
ob_internalbb.rotation_euler = (-1.571, 3.139, -0.0)
ob_internalbb.lineart.crease_threshold = 0.0
ob_internalbt.parent = ob_hull
ob_internalbt.location = (0.005501, 0.6067, -2.076)
ob_internalbt.rotation_euler = (-1.571, 3.139, -0.0)
ob_internalbt.lineart.crease_threshold = 0.0
ob_thrustermanoeuvringselector.parent = ob_hull
ob_thrustermanoeuvringselector.location = (0.001044, 0.009392, -0.3044)
ob_thrustermanoeuvringselector.rotation_euler = (1.192e-07, 3.139, -1.388e-17)
ob_thrustermanoeuvringselector.lineart.crease_threshold = 0.0
ob_manthrusterfr.parent = ob_thrustermanoeuvringselector
ob_manthrusterfr.matrix_parent_inverse = Matrix(((1.0, 0.0, 0.0, -0.01153), (-0.0, -4.371e-08, 1.0, 0.02137), (0.0, -1.0, -4.371e-08, -0.8108), (-0.0, 0.0, -0.0, 1.0)))
ob_manthrusterfr.location = (1.462, 3.05, -0.2436)
ob_manthrusterfr.rotation_euler = (1.571, -0.0, 0.0)
ob_manthrusterfr.lineart.crease_threshold = 0.0
ob_manthrusterbl.parent = ob_thrustermanoeuvringselector
ob_manthrusterbl.matrix_parent_inverse = Matrix(((1.0, 0.0, 0.0, -0.01153), (-0.0, -4.371e-08, 1.0, 0.02137), (0.0, -1.0, -4.371e-08, -0.8108), (-0.0, 0.0, -0.0, 1.0)))
ob_manthrusterbl.location = (-1.288, -4.525, -0.2436)
ob_manthrusterbl.rotation_euler = (1.571, -3.908e-08, -2.88)
ob_manthrusterbl.lineart.crease_threshold = 0.0
ob_manthrusterfl.parent = ob_thrustermanoeuvringselector
ob_manthrusterfl.matrix_parent_inverse = Matrix(((1.0, 0.0, 0.0, -0.01153), (-0.0, -4.371e-08, 1.0, 0.02137), (0.0, -1.0, -4.371e-08, -0.8108), (-0.0, 0.0, -0.0, 1.0)))
ob_manthrusterfl.location = (-1.438, 3.05, -0.2436)
ob_manthrusterfl.rotation_euler = (1.571, -6.592e-15, -3.142)
ob_manthrusterfl.lineart.crease_threshold = 0.0
ob_manthrusterbr.parent = ob_thrustermanoeuvringselector
ob_manthrusterbr.matrix_parent_inverse = Matrix(((1.0, 0.0, 0.0, -0.01153), (-0.0, -4.371e-08, 1.0, 0.02137), (0.0, -1.0, -4.371e-08, -0.8108), (-0.0, 0.0, -0.0, 1.0)))
ob_manthrusterbr.location = (1.312, -4.525, -0.2436)
ob_manthrusterbr.rotation_euler = (1.571, -0.0, -0.2618)
ob_manthrusterbr.lineart.crease_threshold = 0.0

# ---- collection membership
col_collection.objects.link(ob_cockpit)
col_collection.objects.link(ob_hull)
col_collection.objects.link(ob_lwingbottomturretmount)
col_collection.objects.link(ob_lwingtopturretmount)
col_collection.objects.link(ob_wings)
col_collection.objects.link(ob_rwingbottomturretmount)
col_collection.objects.link(ob_rwingtopturretmount)
col_collection.objects.link(ob_tailfins)
col_collection.objects.link(ob_thrusterinternalmount)
col_collection.objects.link(ob_lwingtopturretselectionpoint)
col_collection.objects.link(ob_lwingbottomturretselectionpoint)
col_collection.objects.link(ob_rwingtopturretselectionpoint)
col_collection.objects.link(ob_rwingbottomturretselectionpoint)
col_collection.objects.link(ob_internalf)
col_collection.objects.link(ob_internalm)
col_collection.objects.link(ob_internalbb)
col_collection.objects.link(ob_internalbt)
col_collection.objects.link(ob_thrustermanoeuvringselector)
col_collection.objects.link(ob_manthrusterfr)
col_collection.objects.link(ob_manthrusterbl)
col_collection.objects.link(ob_manthrusterfl)
col_collection.objects.link(ob_manthrusterbr)

# ---- scene / render settings (as saved in the file)
scene.frame_start = 1; scene.frame_end = 250; scene.frame_set(1)
scene.render.engine = 'BLENDER_EEVEE_NEXT'
scene.cycles.use_denoising = False
scene.cycles.samples = 128
scene.cycles.sampling_pattern = 'TABULATED_SOBOL'
scene.cycles.use_adaptive_sampling = False
scene.cycles.use_light_tree = False
scene.view_settings.view_transform = 'Filmic'
bpy.context.view_layer.update()

# ---- added for rendering (the .blend has no active camera and no usable light): camera, sun
cam_auto = bpy.data.cameras.new('AutoCamera')
cam_auto.lens = 50.0
cam_auto.sensor_width = 36.0
cam_auto.clip_end = 1000.0
ob_auto_camera = bpy.data.objects.new('AutoCamera', cam_auto)
scene.collection.objects.link(ob_auto_camera)
ob_auto_camera.location = (19.4869, -23.3103, 16.8116)
ob_auto_camera.rotation_euler = (1.09748, -7.21219e-08, 0.694738)
scene.camera = ob_auto_camera
light_auto_sun = bpy.data.lights.new('AutoSun', 'SUN')
light_auto_sun.energy = 3.0
light_auto_sun.angle = 0.0523599
ob_auto_sun = bpy.data.objects.new('AutoSun', light_auto_sun)
scene.collection.objects.link(ob_auto_sun)
ob_auto_sun.rotation_euler = (0.872665, 0.174533, 0.523599)
bpy.context.view_layer.update()
